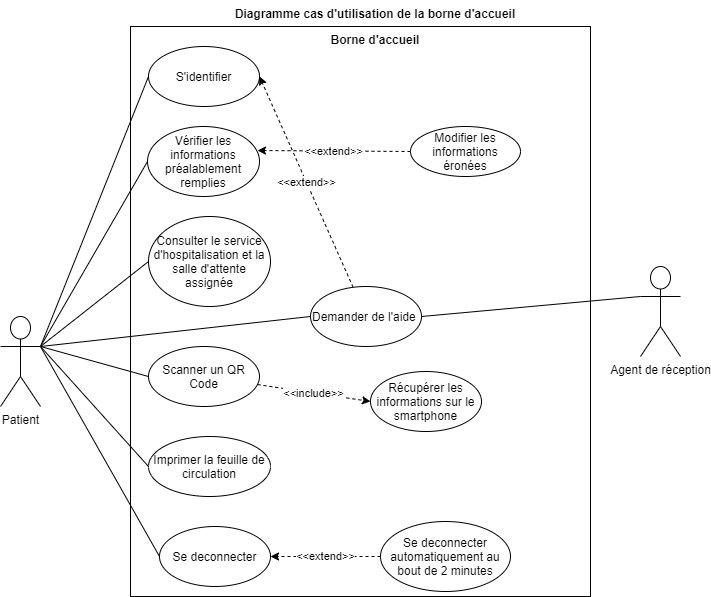

The diagram above was exported from draw.io. Its source (the exported page's mxGraphModel, read from the mxfile embedded in the PNG):
<mxGraphModel dx="1422" dy="762" grid="1" gridSize="10" guides="1" tooltips="1" connect="1" arrows="1" fold="1" page="1" pageScale="1" pageWidth="827" pageHeight="1169" math="0" shadow="0">
  <root>
    <mxCell id="0" />
    <mxCell id="1" parent="0" />
    <mxCell id="i0gF9Ic0-r-jw6DkaOGx-14" value="" style="rounded=0;whiteSpace=wrap;html=1;" parent="1" vertex="1">
      <mxGeometry x="210" y="240" width="460" height="570" as="geometry" />
    </mxCell>
    <mxCell id="3W0KHEX2OboDWHh4AskB-17" style="edgeStyle=none;rounded=0;orthogonalLoop=1;jettySize=auto;html=1;endArrow=none;endFill=0;exitX=0;exitY=0.3333333333333333;exitDx=0;exitDy=0;exitPerimeter=0;entryX=1;entryY=0.5;entryDx=0;entryDy=0;" parent="1" source="3W0KHEX2OboDWHh4AskB-7" target="i0gF9Ic0-r-jw6DkaOGx-9" edge="1">
      <mxGeometry relative="1" as="geometry" />
    </mxCell>
    <mxCell id="3W0KHEX2OboDWHh4AskB-7" value="Agent de réception" style="shape=umlActor;verticalLabelPosition=bottom;verticalAlign=top;html=1;outlineConnect=0;" parent="1" vertex="1">
      <mxGeometry x="720" y="480" width="40" height="90" as="geometry" />
    </mxCell>
    <mxCell id="i0gF9Ic0-r-jw6DkaOGx-2" style="rounded=0;orthogonalLoop=1;jettySize=auto;html=1;exitX=1;exitY=0.3333333333333333;exitDx=0;exitDy=0;exitPerimeter=0;entryX=0;entryY=0.5;entryDx=0;entryDy=0;endArrow=none;endFill=0;" parent="1" source="3W0KHEX2OboDWHh4AskB-8" target="i0gF9Ic0-r-jw6DkaOGx-1" edge="1">
      <mxGeometry relative="1" as="geometry" />
    </mxCell>
    <mxCell id="3W0KHEX2OboDWHh4AskB-10" style="rounded=0;orthogonalLoop=1;jettySize=auto;html=1;entryX=0;entryY=0.5;entryDx=0;entryDy=0;exitX=1;exitY=0.3333333333333333;exitDx=0;exitDy=0;exitPerimeter=0;endArrow=none;endFill=0;" parent="1" source="3W0KHEX2OboDWHh4AskB-8" target="3W0KHEX2OboDWHh4AskB-9" edge="1">
      <mxGeometry relative="1" as="geometry" />
    </mxCell>
    <mxCell id="3W0KHEX2OboDWHh4AskB-15" style="edgeStyle=none;rounded=0;orthogonalLoop=1;jettySize=auto;html=1;exitX=1;exitY=0.3333333333333333;exitDx=0;exitDy=0;exitPerimeter=0;entryX=0;entryY=0.5;entryDx=0;entryDy=0;endArrow=none;endFill=0;" parent="1" source="3W0KHEX2OboDWHh4AskB-8" target="3W0KHEX2OboDWHh4AskB-14" edge="1">
      <mxGeometry relative="1" as="geometry" />
    </mxCell>
    <mxCell id="i0gF9Ic0-r-jw6DkaOGx-10" style="edgeStyle=none;rounded=0;orthogonalLoop=1;jettySize=auto;html=1;exitX=1;exitY=0.3333333333333333;exitDx=0;exitDy=0;exitPerimeter=0;entryX=0;entryY=0.5;entryDx=0;entryDy=0;endArrow=none;endFill=0;" parent="1" source="3W0KHEX2OboDWHh4AskB-8" target="i0gF9Ic0-r-jw6DkaOGx-9" edge="1">
      <mxGeometry relative="1" as="geometry" />
    </mxCell>
    <mxCell id="b8-paNGkGEBkWux3TCDs-2" style="rounded=0;orthogonalLoop=1;jettySize=auto;html=1;exitX=1;exitY=0.3333333333333333;exitDx=0;exitDy=0;exitPerimeter=0;entryX=0;entryY=0.5;entryDx=0;entryDy=0;endArrow=none;endFill=0;" parent="1" source="3W0KHEX2OboDWHh4AskB-8" target="b8-paNGkGEBkWux3TCDs-1" edge="1">
      <mxGeometry relative="1" as="geometry" />
    </mxCell>
    <mxCell id="b8-paNGkGEBkWux3TCDs-5" style="edgeStyle=none;rounded=0;orthogonalLoop=1;jettySize=auto;html=1;exitX=1;exitY=0.3333333333333333;exitDx=0;exitDy=0;exitPerimeter=0;entryX=0;entryY=0.5;entryDx=0;entryDy=0;endArrow=none;endFill=0;" parent="1" source="3W0KHEX2OboDWHh4AskB-8" target="b8-paNGkGEBkWux3TCDs-4" edge="1">
      <mxGeometry relative="1" as="geometry" />
    </mxCell>
    <mxCell id="3W0KHEX2OboDWHh4AskB-8" value="Patient" style="shape=umlActor;verticalLabelPosition=bottom;verticalAlign=top;html=1;outlineConnect=0;" parent="1" vertex="1">
      <mxGeometry x="80" y="530" width="40" height="90" as="geometry" />
    </mxCell>
    <mxCell id="i0gF9Ic0-r-jw6DkaOGx-1" value="S'identifier" style="ellipse;whiteSpace=wrap;html=1;" parent="1" vertex="1">
      <mxGeometry x="228" y="260" width="111" height="60" as="geometry" />
    </mxCell>
    <mxCell id="3W0KHEX2OboDWHh4AskB-9" value="Vérifier les informations préalablement remplies" style="ellipse;whiteSpace=wrap;html=1;" parent="1" vertex="1">
      <mxGeometry x="227" y="340" width="112" height="70" as="geometry" />
    </mxCell>
    <mxCell id="3W0KHEX2OboDWHh4AskB-13" value="&amp;lt;&amp;lt;extend&amp;gt;&amp;gt;" style="edgeStyle=none;rounded=0;orthogonalLoop=1;jettySize=auto;html=1;dashed=1;entryX=0.982;entryY=0.343;entryDx=0;entryDy=0;entryPerimeter=0;" parent="1" source="3W0KHEX2OboDWHh4AskB-12" target="3W0KHEX2OboDWHh4AskB-9" edge="1">
      <mxGeometry relative="1" as="geometry">
        <mxPoint x="330" y="370" as="targetPoint" />
      </mxGeometry>
    </mxCell>
    <mxCell id="3W0KHEX2OboDWHh4AskB-12" value="Modifier les informations éronées" style="ellipse;whiteSpace=wrap;html=1;" parent="1" vertex="1">
      <mxGeometry x="490" y="340" width="110" height="50" as="geometry" />
    </mxCell>
    <mxCell id="3W0KHEX2OboDWHh4AskB-14" value="Consulter le service d'hospitalisation et la salle d'attente assignée" style="ellipse;whiteSpace=wrap;html=1;" parent="1" vertex="1">
      <mxGeometry x="228" y="430" width="122" height="90" as="geometry" />
    </mxCell>
    <mxCell id="i0gF9Ic0-r-jw6DkaOGx-4" value="Diagramme cas d'utilisation de la borne d'accueil" style="text;align=center;fontStyle=1;verticalAlign=middle;spacingLeft=3;spacingRight=3;strokeColor=none;rotatable=0;points=[[0,0.5],[1,0.5]];portConstraint=eastwest;" parent="1" vertex="1">
      <mxGeometry x="415" y="214" width="80" height="26" as="geometry" />
    </mxCell>
    <mxCell id="i0gF9Ic0-r-jw6DkaOGx-5" value="Borne d'accueil" style="text;align=center;fontStyle=1;verticalAlign=middle;spacingLeft=3;spacingRight=3;strokeColor=none;rotatable=0;points=[[0,0.5],[1,0.5]];portConstraint=eastwest;" parent="1" vertex="1">
      <mxGeometry x="415" y="240" width="80" height="26" as="geometry" />
    </mxCell>
    <mxCell id="b8-paNGkGEBkWux3TCDs-9" value="&amp;lt;&amp;lt;extend&amp;gt;&amp;gt;" style="edgeStyle=none;rounded=0;orthogonalLoop=1;jettySize=auto;html=1;entryX=1;entryY=0.5;entryDx=0;entryDy=0;dashed=1;endArrow=classic;endFill=1;" parent="1" source="i0gF9Ic0-r-jw6DkaOGx-9" target="i0gF9Ic0-r-jw6DkaOGx-1" edge="1">
      <mxGeometry relative="1" as="geometry" />
    </mxCell>
    <mxCell id="i0gF9Ic0-r-jw6DkaOGx-9" value="Demander de l'aide&amp;nbsp;" style="ellipse;whiteSpace=wrap;html=1;" parent="1" vertex="1">
      <mxGeometry x="390" y="500" width="111" height="60" as="geometry" />
    </mxCell>
    <mxCell id="b8-paNGkGEBkWux3TCDs-1" value="Se deconnecter" style="ellipse;whiteSpace=wrap;html=1;" parent="1" vertex="1">
      <mxGeometry x="239" y="740" width="111" height="60" as="geometry" />
    </mxCell>
    <mxCell id="b8-paNGkGEBkWux3TCDs-7" value="&amp;lt;&amp;lt;include&amp;gt;&amp;gt;" style="edgeStyle=none;rounded=0;orthogonalLoop=1;jettySize=auto;html=1;entryX=0;entryY=0.5;entryDx=0;entryDy=0;endArrow=classic;endFill=1;dashed=1;" parent="1" source="b8-paNGkGEBkWux3TCDs-4" target="b8-paNGkGEBkWux3TCDs-6" edge="1">
      <mxGeometry relative="1" as="geometry" />
    </mxCell>
    <mxCell id="b8-paNGkGEBkWux3TCDs-4" value="Scanner un QR Code" style="ellipse;whiteSpace=wrap;html=1;" parent="1" vertex="1">
      <mxGeometry x="228" y="560" width="111" height="60" as="geometry" />
    </mxCell>
    <mxCell id="b8-paNGkGEBkWux3TCDs-6" value="Récupérer les informations sur le smartphone" style="ellipse;whiteSpace=wrap;html=1;" parent="1" vertex="1">
      <mxGeometry x="450" y="585" width="111" height="60" as="geometry" />
    </mxCell>
    <mxCell id="s8CMBPrrtka2XFHYq_Sa-1" value="Imprimer la feuille de circulation" style="ellipse;whiteSpace=wrap;html=1;" parent="1" vertex="1">
      <mxGeometry x="228" y="650" width="122" height="60" as="geometry" />
    </mxCell>
    <mxCell id="s8CMBPrrtka2XFHYq_Sa-2" style="rounded=0;orthogonalLoop=1;jettySize=auto;html=1;entryX=0;entryY=0.5;entryDx=0;entryDy=0;endArrow=none;endFill=0;" parent="1" target="s8CMBPrrtka2XFHYq_Sa-1" edge="1">
      <mxGeometry relative="1" as="geometry">
        <mxPoint x="120" y="560" as="sourcePoint" />
        <mxPoint x="249" y="780" as="targetPoint" />
      </mxGeometry>
    </mxCell>
    <mxCell id="vHTROkxEK1iq07PVNYJo-2" value="&amp;lt;&amp;lt;extend&amp;gt;&amp;gt;" style="edgeStyle=orthogonalEdgeStyle;rounded=0;orthogonalLoop=1;jettySize=auto;html=1;entryX=1;entryY=0.5;entryDx=0;entryDy=0;dashed=1;" edge="1" parent="1" source="vHTROkxEK1iq07PVNYJo-1" target="b8-paNGkGEBkWux3TCDs-1">
      <mxGeometry relative="1" as="geometry" />
    </mxCell>
    <mxCell id="vHTROkxEK1iq07PVNYJo-1" value="Se deconnecter automatiquement au bout de 2 minutes" style="ellipse;whiteSpace=wrap;html=1;" vertex="1" parent="1">
      <mxGeometry x="460" y="735" width="130" height="70" as="geometry" />
    </mxCell>
  </root>
</mxGraphModel>